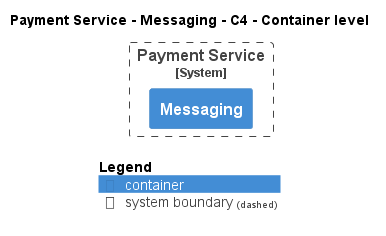

The diagram above was rendered by PlantUML. Its source (embedded in the PNG):
@startuml
!pragma layout smetana
!include ..\..\..\..\..\.c4s\C4_Container.puml

AddElementTag("c4interflow:lifecycle:new", $bgColor=green, $fontColor=#ffffff, $borderColor=green, $shadowing="False")
AddElementTag("c4interflow:lifecycle:changed", $bgColor=orange, $fontColor=#ffffff, $borderColor=orange, $shadowing="False")
AddElementTag("c4interflow:lifecycle:removed", $bgColor=red, $fontColor=#ffffff, $borderColor=red, $shadowing="False")

AddRelTag("c4interflow:lifecycle:new", $textColor=green, $lineColor=green)
AddRelTag("c4interflow:lifecycle:changed", $textColor=orange, $lineColor=orange)
AddRelTag("c4interflow:lifecycle:removed", $textColor=red, $lineColor=red)

SHOW_PERSON_PORTRAIT()
LAYOUT_TOP_DOWN()

skinparam linetype polyline

title Payment Service - Messaging - C4 - Container level


System_Boundary(ECommercePlatform.SoftwareSystems.PaymentService, "Payment Service") {
    Container(ECommercePlatform.SoftwareSystems.PaymentService.Containers.Messaging, "Messaging", "", "")
}



SHOW_LEGEND()
@enduml